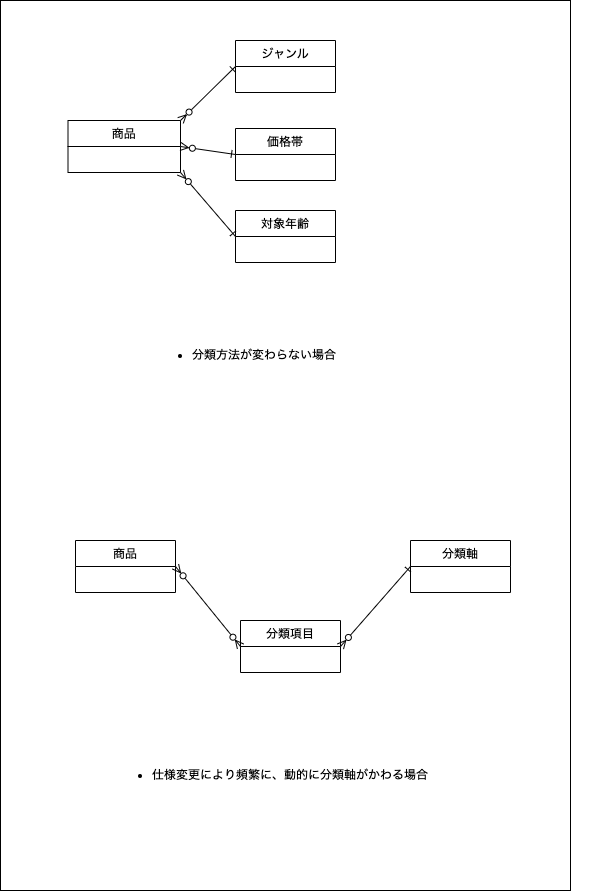

The diagram above was exported from draw.io. Its source (the exported page's mxGraphModel, read from the mxfile embedded in the PNG):
<mxGraphModel dx="1068" dy="1755" grid="1" gridSize="10" guides="1" tooltips="1" connect="1" arrows="1" fold="1" page="1" pageScale="1" pageWidth="850" pageHeight="1100" math="0" shadow="0">
  <root>
    <mxCell id="0" />
    <mxCell id="1" parent="0" />
    <mxCell id="34" value="" style="rounded=0;whiteSpace=wrap;html=1;" parent="1" vertex="1">
      <mxGeometry x="250" y="-180" width="570" height="890" as="geometry" />
    </mxCell>
    <mxCell id="135" style="edgeStyle=none;html=1;entryX=0.5;entryY=0;entryDx=0;entryDy=0;startArrow=ERone;startFill=0;endArrow=ERzeroToMany;endFill=0;" parent="1" edge="1">
      <mxGeometry relative="1" as="geometry">
        <mxPoint x="445" y="300" as="targetPoint" />
      </mxGeometry>
    </mxCell>
    <mxCell id="169" style="edgeStyle=none;html=1;exitX=1;exitY=0.5;exitDx=0;exitDy=0;entryX=0;entryY=0.5;entryDx=0;entryDy=0;startArrow=ERzeroToMany;startFill=0;endArrow=ERzeroToMany;endFill=0;" edge="1" parent="1" source="141" target="144">
      <mxGeometry relative="1" as="geometry" />
    </mxCell>
    <mxCell id="141" value="商品" style="swimlane;fontStyle=0;childLayout=stackLayout;horizontal=1;startSize=26;fillColor=none;horizontalStack=0;resizeParent=1;resizeParentMax=0;resizeLast=0;collapsible=0;marginBottom=0;swimlaneLine=1;strokeColor=default;connectable=1;allowArrows=1;" parent="1" vertex="1">
      <mxGeometry x="325" y="360" width="100" height="52" as="geometry">
        <mxRectangle x="390" y="120" width="80" height="26" as="alternateBounds" />
      </mxGeometry>
    </mxCell>
    <mxCell id="170" style="edgeStyle=none;html=1;exitX=1;exitY=0.5;exitDx=0;exitDy=0;entryX=0;entryY=0.5;entryDx=0;entryDy=0;startArrow=ERzeroToMany;startFill=0;endArrow=ERone;endFill=0;" edge="1" parent="1" source="144" target="147">
      <mxGeometry relative="1" as="geometry" />
    </mxCell>
    <mxCell id="144" value="分類項目" style="swimlane;fontStyle=0;childLayout=stackLayout;horizontal=1;startSize=26;fillColor=none;horizontalStack=0;resizeParent=1;resizeParentMax=0;resizeLast=0;collapsible=0;marginBottom=0;swimlaneLine=1;strokeColor=default;connectable=1;allowArrows=1;" parent="1" vertex="1">
      <mxGeometry x="490" y="440" width="100" height="52" as="geometry">
        <mxRectangle x="390" y="120" width="80" height="26" as="alternateBounds" />
      </mxGeometry>
    </mxCell>
    <mxCell id="147" value="分類軸" style="swimlane;fontStyle=0;childLayout=stackLayout;horizontal=1;startSize=26;fillColor=none;horizontalStack=0;resizeParent=1;resizeParentMax=0;resizeLast=0;collapsible=0;marginBottom=0;swimlaneLine=1;strokeColor=default;connectable=1;allowArrows=1;" parent="1" vertex="1">
      <mxGeometry x="660" y="360" width="100" height="52" as="geometry">
        <mxRectangle x="390" y="120" width="80" height="26" as="alternateBounds" />
      </mxGeometry>
    </mxCell>
    <mxCell id="166" style="edgeStyle=none;html=1;exitX=1;exitY=0.5;exitDx=0;exitDy=0;entryX=0;entryY=0.5;entryDx=0;entryDy=0;startArrow=ERzeroToMany;startFill=0;endArrow=ERzeroToMany;endFill=0;" parent="1" edge="1">
      <mxGeometry relative="1" as="geometry">
        <mxPoint x="960" y="326" as="targetPoint" />
      </mxGeometry>
    </mxCell>
    <mxCell id="168" value="&lt;ul&gt;&lt;li&gt;仕様変更により頻繁に、動的に分類軸がかわる場合&lt;/li&gt;&lt;/ul&gt;" style="text;html=1;strokeColor=none;fillColor=none;align=left;verticalAlign=middle;whiteSpace=wrap;rounded=0;" parent="1" vertex="1">
      <mxGeometry x="360" y="550" width="440" height="90" as="geometry" />
    </mxCell>
    <mxCell id="177" style="edgeStyle=none;html=1;exitX=1;exitY=0;exitDx=0;exitDy=0;entryX=0;entryY=0.5;entryDx=0;entryDy=0;startArrow=ERzeroToMany;startFill=0;endArrow=ERone;endFill=0;" edge="1" parent="1" source="178" target="180">
      <mxGeometry relative="1" as="geometry" />
    </mxCell>
    <mxCell id="187" style="edgeStyle=none;html=1;exitX=1;exitY=0.5;exitDx=0;exitDy=0;entryX=0;entryY=0.5;entryDx=0;entryDy=0;startArrow=ERzeroToMany;startFill=0;endArrow=ERone;endFill=0;" edge="1" parent="1" source="178" target="181">
      <mxGeometry relative="1" as="geometry" />
    </mxCell>
    <mxCell id="188" style="edgeStyle=none;html=1;entryX=0;entryY=0.5;entryDx=0;entryDy=0;startArrow=ERzeroToMany;startFill=0;endArrow=ERone;endFill=0;exitX=1;exitY=1;exitDx=0;exitDy=0;" edge="1" parent="1" source="178" target="186">
      <mxGeometry relative="1" as="geometry" />
    </mxCell>
    <mxCell id="178" value="商品" style="swimlane;fontStyle=0;childLayout=stackLayout;horizontal=1;startSize=26;fillColor=none;horizontalStack=0;resizeParent=1;resizeParentMax=0;resizeLast=0;collapsible=0;marginBottom=0;swimlaneLine=1;strokeColor=default;connectable=1;allowArrows=1;" vertex="1" parent="1">
      <mxGeometry x="317.5" y="-60" width="112.5" height="52" as="geometry">
        <mxRectangle x="390" y="120" width="80" height="26" as="alternateBounds" />
      </mxGeometry>
    </mxCell>
    <mxCell id="180" value="ジャンル" style="swimlane;fontStyle=0;childLayout=stackLayout;horizontal=1;startSize=26;fillColor=none;horizontalStack=0;resizeParent=1;resizeParentMax=0;resizeLast=0;collapsible=0;marginBottom=0;swimlaneLine=1;strokeColor=default;connectable=1;allowArrows=1;" vertex="1" parent="1">
      <mxGeometry x="485" y="-140" width="100" height="52" as="geometry">
        <mxRectangle x="390" y="120" width="80" height="26" as="alternateBounds" />
      </mxGeometry>
    </mxCell>
    <mxCell id="181" value="価格帯" style="swimlane;fontStyle=0;childLayout=stackLayout;horizontal=1;startSize=26;fillColor=none;horizontalStack=0;resizeParent=1;resizeParentMax=0;resizeLast=0;collapsible=0;marginBottom=0;swimlaneLine=1;strokeColor=default;connectable=1;allowArrows=1;" vertex="1" parent="1">
      <mxGeometry x="485" y="-52" width="100" height="52" as="geometry">
        <mxRectangle x="390" y="120" width="80" height="26" as="alternateBounds" />
      </mxGeometry>
    </mxCell>
    <mxCell id="182" value="&lt;ul&gt;&lt;li&gt;分類方法が変わらない場合&lt;/li&gt;&lt;/ul&gt;" style="text;html=1;strokeColor=none;fillColor=none;align=left;verticalAlign=middle;whiteSpace=wrap;rounded=0;" vertex="1" parent="1">
      <mxGeometry x="400" y="130" width="440" height="90" as="geometry" />
    </mxCell>
    <mxCell id="186" value="対象年齢" style="swimlane;fontStyle=0;childLayout=stackLayout;horizontal=1;startSize=26;fillColor=none;horizontalStack=0;resizeParent=1;resizeParentMax=0;resizeLast=0;collapsible=0;marginBottom=0;swimlaneLine=1;strokeColor=default;connectable=1;allowArrows=1;" vertex="1" parent="1">
      <mxGeometry x="485" y="30" width="100" height="52" as="geometry">
        <mxRectangle x="390" y="120" width="80" height="26" as="alternateBounds" />
      </mxGeometry>
    </mxCell>
  </root>
</mxGraphModel>